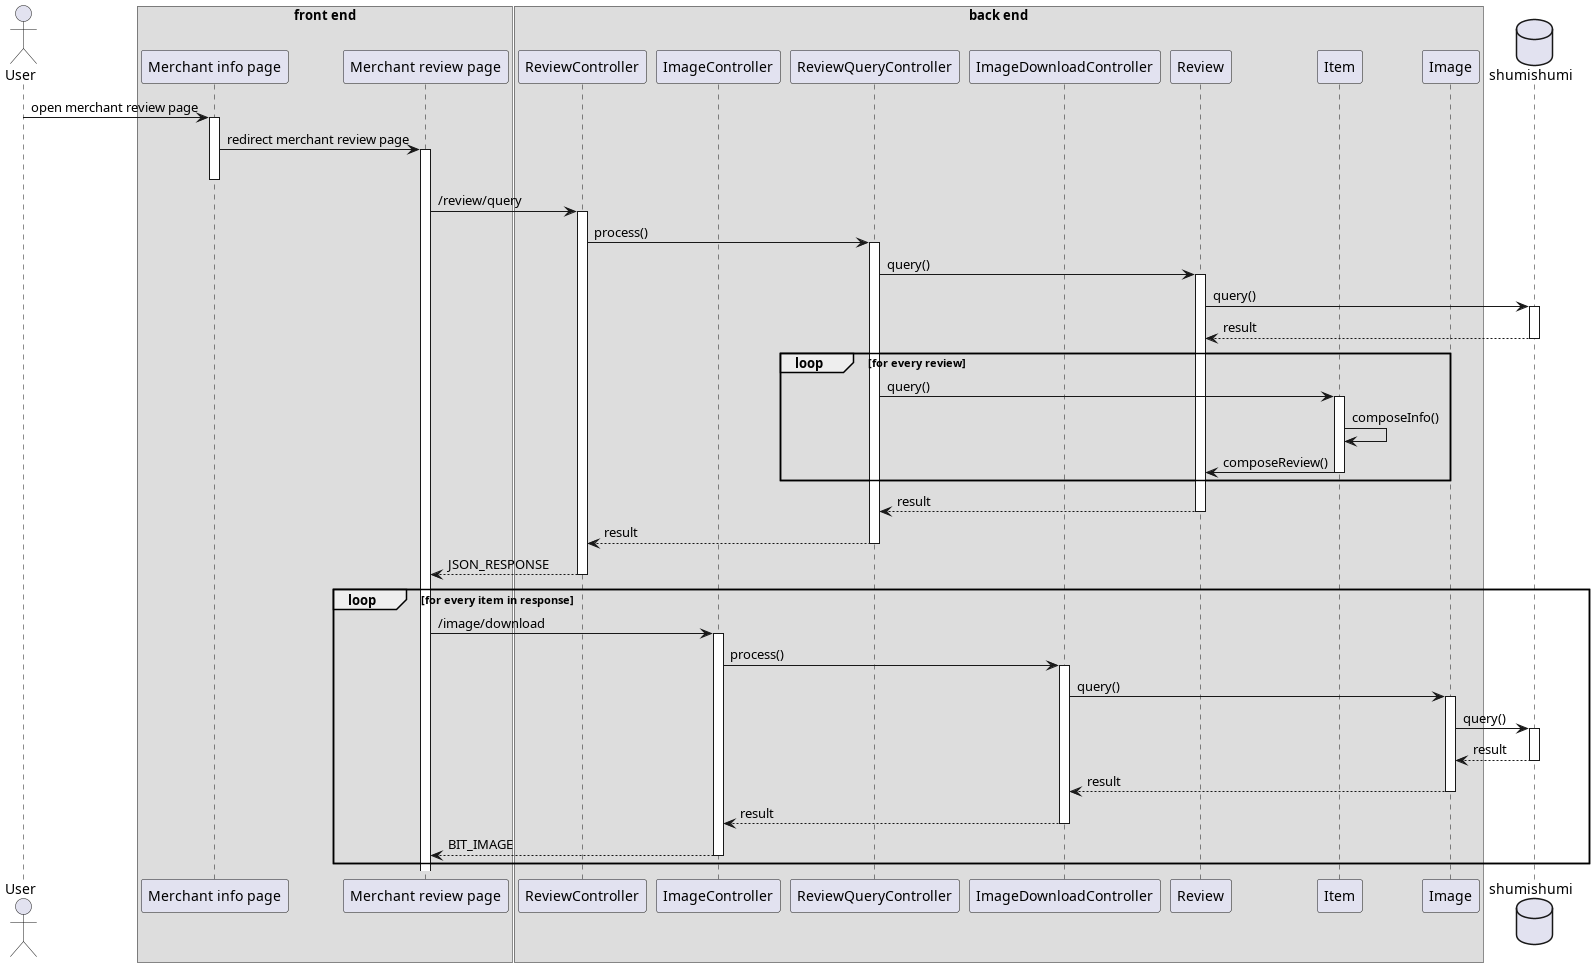

The diagram above was rendered by PlantUML. Its source (embedded in the PNG):
@startuml template
'autonumber 1.1.1

actor User as u

box "front end"
participant "Merchant info page" as home
participant "Merchant review page" as rlist
end box

box "back end"
participant ReviewController as rc
participant ImageController as imc

participant ReviewQueryController as reproc
participant ImageDownloadController as downproc

participant Review as rm
participant Item as im

participant Image as img
end box

database shumishumi as db

u -> home++ : open merchant review page
home -> rlist ++-- : redirect merchant review page

rlist -> rc++ : /review/query
rc -> reproc++ : process()

reproc -> rm++ : query()
rm -> db++ : query()
return result

loop for every review
reproc -> im++ : query()
im -> im : composeInfo()
im -> rm : composeReview()
deactivate im
end
return result
return result
return JSON_RESPONSE

loop for every item in response
    rlist -> imc++ : /image/download
    imc -> downproc++ : process()
    downproc -> img++ : query()
    img -> db++ : query()
    return result
    return result
    return result
    return BIT_IMAGE
end

@enduml